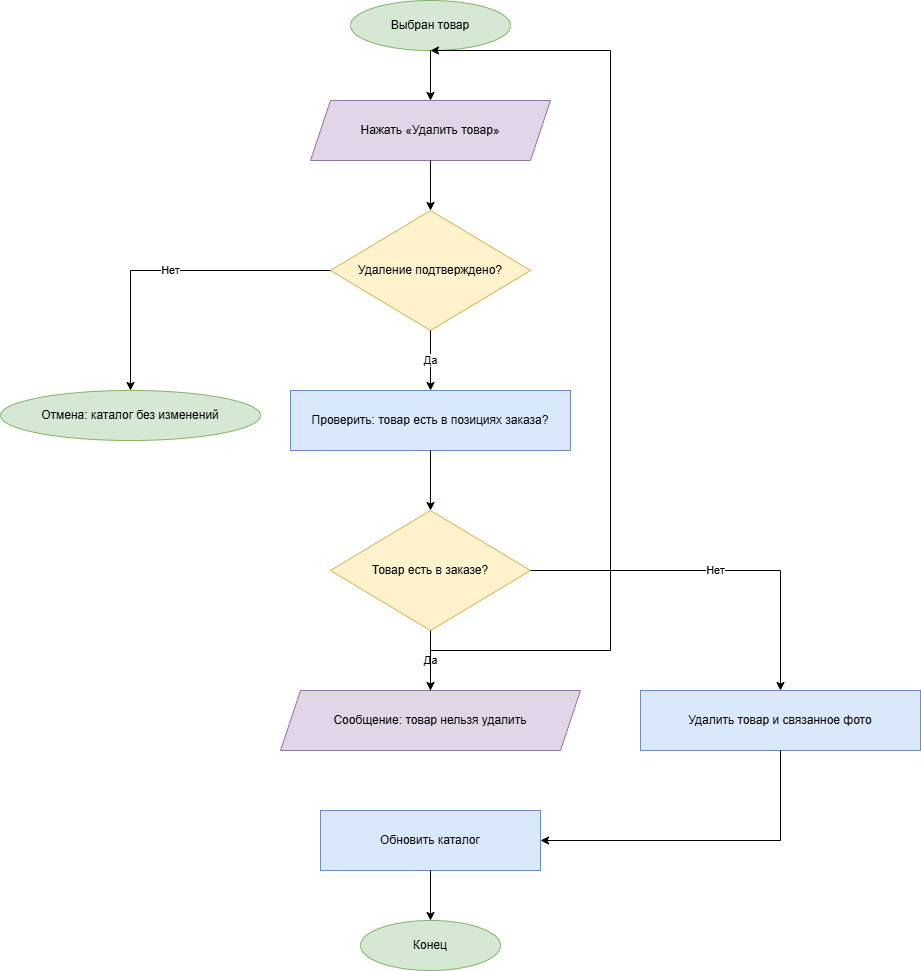

The diagram above was exported from draw.io. Its source (the exported page's mxGraphModel, read from the mxfile embedded in the PNG):
<mxGraphModel dx="1426" dy="849" grid="1" gridSize="10" guides="1" tooltips="1" connect="1" arrows="1" fold="1" page="1" pageScale="1" pageWidth="827" pageHeight="1169" math="0" shadow="0">
  <root>
    <mxCell id="0" />
    <mxCell id="1" parent="0" />
    <mxCell id="Fb29yAoNCnjSYgEcSPhV-1" parent="1" style="ellipse;whiteSpace=wrap;html=1;fillColor=#d5e8d4;strokeColor=#82b366;" value="Выбран товар" vertex="1">
      <mxGeometry height="50" width="160" x="500" y="40" as="geometry" />
    </mxCell>
    <mxCell id="Fb29yAoNCnjSYgEcSPhV-2" parent="1" style="shape=parallelogram;perimeter=parallelogramPerimeter;whiteSpace=wrap;html=1;fixedSize=1;fillColor=#e1d5e7;strokeColor=#9673a6;" value="Нажать «Удалить товар»" vertex="1">
      <mxGeometry height="60" width="240" x="460" y="140" as="geometry" />
    </mxCell>
    <mxCell id="Fb29yAoNCnjSYgEcSPhV-3" parent="1" style="rhombus;whiteSpace=wrap;html=1;fillColor=#fff2cc;strokeColor=#d6b656;" value="Удаление подтверждено?" vertex="1">
      <mxGeometry height="120" width="200" x="480" y="250" as="geometry" />
    </mxCell>
    <mxCell id="Fb29yAoNCnjSYgEcSPhV-4" parent="1" style="ellipse;whiteSpace=wrap;html=1;fillColor=#d5e8d4;strokeColor=#82b366;" value="Отмена: каталог без изменений" vertex="1">
      <mxGeometry height="50" width="260" x="150" y="430" as="geometry" />
    </mxCell>
    <mxCell id="Fb29yAoNCnjSYgEcSPhV-5" parent="1" style="rounded=0;whiteSpace=wrap;html=1;fillColor=#dae8fc;strokeColor=#6c8ebf;" value="Проверить: товар есть в позициях заказа?" vertex="1">
      <mxGeometry height="60" width="280" x="440" y="430" as="geometry" />
    </mxCell>
    <mxCell id="Fb29yAoNCnjSYgEcSPhV-6" parent="1" style="rhombus;whiteSpace=wrap;html=1;fillColor=#fff2cc;strokeColor=#d6b656;" value="Товар есть в заказе?" vertex="1">
      <mxGeometry height="120" width="200" x="480" y="550" as="geometry" />
    </mxCell>
    <mxCell id="Fb29yAoNCnjSYgEcSPhV-7" parent="1" style="shape=parallelogram;perimeter=parallelogramPerimeter;whiteSpace=wrap;html=1;fixedSize=1;fillColor=#e1d5e7;strokeColor=#9673a6;" value="Сообщение: товар нельзя удалить" vertex="1">
      <mxGeometry height="60" width="300" x="430" y="730" as="geometry" />
    </mxCell>
    <mxCell id="Fb29yAoNCnjSYgEcSPhV-8" parent="1" style="rounded=0;whiteSpace=wrap;html=1;fillColor=#dae8fc;strokeColor=#6c8ebf;" value="Удалить товар и связанное фото" vertex="1">
      <mxGeometry height="60" width="280" x="790" y="730" as="geometry" />
    </mxCell>
    <mxCell id="Fb29yAoNCnjSYgEcSPhV-9" parent="1" style="rounded=0;whiteSpace=wrap;html=1;fillColor=#dae8fc;strokeColor=#6c8ebf;" value="Обновить каталог" vertex="1">
      <mxGeometry height="60" width="220" x="470" y="850" as="geometry" />
    </mxCell>
    <mxCell id="Fb29yAoNCnjSYgEcSPhV-10" parent="1" style="ellipse;whiteSpace=wrap;html=1;fillColor=#d5e8d4;strokeColor=#82b366;" value="Конец" vertex="1">
      <mxGeometry height="50" width="140" x="510" y="960" as="geometry" />
    </mxCell>
    <mxCell id="Fb29yAoNCnjSYgEcSPhV-11" edge="1" parent="1" source="Fb29yAoNCnjSYgEcSPhV-1" style="edgeStyle=orthogonalEdgeStyle;rounded=0;html=1;strokeColor=#000000;fontColor=#000000;endArrow=classic;" target="Fb29yAoNCnjSYgEcSPhV-2">
      <mxGeometry relative="1" as="geometry" />
    </mxCell>
    <mxCell id="Fb29yAoNCnjSYgEcSPhV-12" edge="1" parent="1" source="Fb29yAoNCnjSYgEcSPhV-2" style="edgeStyle=orthogonalEdgeStyle;rounded=0;html=1;strokeColor=#000000;fontColor=#000000;endArrow=classic;" target="Fb29yAoNCnjSYgEcSPhV-3">
      <mxGeometry relative="1" as="geometry" />
    </mxCell>
    <mxCell id="Fb29yAoNCnjSYgEcSPhV-13" edge="1" parent="1" source="Fb29yAoNCnjSYgEcSPhV-3" style="edgeStyle=orthogonalEdgeStyle;rounded=0;html=1;strokeColor=#000000;fontColor=#000000;endArrow=classic;" target="Fb29yAoNCnjSYgEcSPhV-4" value="Нет">
      <mxGeometry relative="1" as="geometry" />
    </mxCell>
    <mxCell id="Fb29yAoNCnjSYgEcSPhV-14" edge="1" parent="1" source="Fb29yAoNCnjSYgEcSPhV-3" style="edgeStyle=orthogonalEdgeStyle;rounded=0;html=1;strokeColor=#000000;fontColor=#000000;endArrow=classic;" target="Fb29yAoNCnjSYgEcSPhV-5" value="Да">
      <mxGeometry relative="1" as="geometry" />
    </mxCell>
    <mxCell id="Fb29yAoNCnjSYgEcSPhV-15" edge="1" parent="1" source="Fb29yAoNCnjSYgEcSPhV-5" style="edgeStyle=orthogonalEdgeStyle;rounded=0;html=1;strokeColor=#000000;fontColor=#000000;endArrow=classic;" target="Fb29yAoNCnjSYgEcSPhV-6">
      <mxGeometry relative="1" as="geometry" />
    </mxCell>
    <mxCell id="Fb29yAoNCnjSYgEcSPhV-16" edge="1" parent="1" source="Fb29yAoNCnjSYgEcSPhV-6" style="edgeStyle=orthogonalEdgeStyle;rounded=0;html=1;strokeColor=#000000;fontColor=#000000;endArrow=classic;" target="Fb29yAoNCnjSYgEcSPhV-7" value="Да">
      <mxGeometry relative="1" as="geometry" />
    </mxCell>
    <mxCell id="Fb29yAoNCnjSYgEcSPhV-17" edge="1" parent="1" source="Fb29yAoNCnjSYgEcSPhV-6" style="edgeStyle=orthogonalEdgeStyle;rounded=0;html=1;strokeColor=#000000;fontColor=#000000;endArrow=classic;" target="Fb29yAoNCnjSYgEcSPhV-8" value="Нет">
      <mxGeometry relative="1" as="geometry" />
    </mxCell>
    <mxCell id="Fb29yAoNCnjSYgEcSPhV-18" edge="1" parent="1" source="Fb29yAoNCnjSYgEcSPhV-8" style="edgeStyle=orthogonalEdgeStyle;rounded=0;html=1;strokeColor=#000000;fontColor=#000000;endArrow=classic;" target="Fb29yAoNCnjSYgEcSPhV-9">
      <mxGeometry relative="1" as="geometry">
        <Array as="points">
          <mxPoint x="930" y="880" />
        </Array>
      </mxGeometry>
    </mxCell>
    <mxCell id="Fb29yAoNCnjSYgEcSPhV-19" edge="1" parent="1" source="Fb29yAoNCnjSYgEcSPhV-9" style="edgeStyle=orthogonalEdgeStyle;rounded=0;html=1;strokeColor=#000000;fontColor=#000000;endArrow=classic;" target="Fb29yAoNCnjSYgEcSPhV-10">
      <mxGeometry relative="1" as="geometry" />
    </mxCell>
    <mxCell id="Fb29yAoNCnjSYgEcSPhV-20" edge="1" parent="1" source="Fb29yAoNCnjSYgEcSPhV-7" style="edgeStyle=orthogonalEdgeStyle;rounded=0;html=1;strokeColor=#000000;fontColor=#000000;endArrow=classic;exitX=0.5;exitY=0;entryX=0.5;entryY=1;" target="Fb29yAoNCnjSYgEcSPhV-1">
      <mxGeometry relative="1" as="geometry">
        <Array as="points">
          <mxPoint x="580" y="690" />
          <mxPoint x="760" y="690" />
          <mxPoint x="760" y="90" />
        </Array>
      </mxGeometry>
    </mxCell>
  </root>
</mxGraphModel>